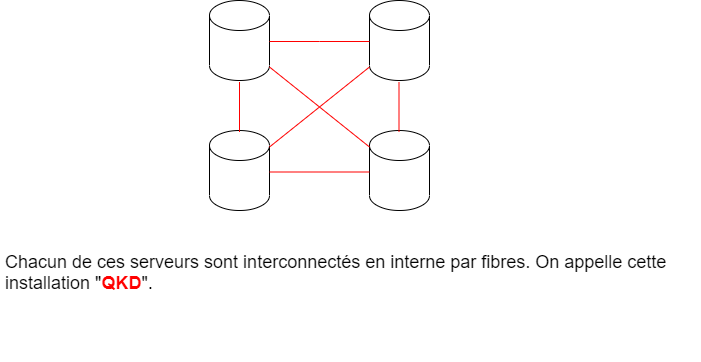

The diagram above was exported from draw.io. Its source (the exported page's mxGraphModel, read from the mxfile embedded in the PNG):
<mxGraphModel dx="1483" dy="827" grid="1" gridSize="10" guides="1" tooltips="1" connect="1" arrows="1" fold="1" page="1" pageScale="1" pageWidth="827" pageHeight="1169" math="0" shadow="0">
  <root>
    <mxCell id="0" />
    <mxCell id="1" parent="0" />
    <mxCell id="eymzu2Em6PtB8Zd74p0L-2" value="" style="shape=cylinder3;whiteSpace=wrap;html=1;boundedLbl=1;backgroundOutline=1;size=15;" parent="1" vertex="1">
      <mxGeometry x="274" y="140" width="60" height="80" as="geometry" />
    </mxCell>
    <mxCell id="eymzu2Em6PtB8Zd74p0L-3" value="" style="shape=cylinder3;whiteSpace=wrap;html=1;boundedLbl=1;backgroundOutline=1;size=15;" parent="1" vertex="1">
      <mxGeometry x="274" y="270" width="60" height="80" as="geometry" />
    </mxCell>
    <mxCell id="eymzu2Em6PtB8Zd74p0L-4" value="" style="shape=cylinder3;whiteSpace=wrap;html=1;boundedLbl=1;backgroundOutline=1;size=15;" parent="1" vertex="1">
      <mxGeometry x="434" y="140" width="60" height="80" as="geometry" />
    </mxCell>
    <mxCell id="eymzu2Em6PtB8Zd74p0L-6" value="" style="shape=cylinder3;whiteSpace=wrap;html=1;boundedLbl=1;backgroundOutline=1;size=15;" parent="1" vertex="1">
      <mxGeometry x="434" y="270" width="60" height="80" as="geometry" />
    </mxCell>
    <mxCell id="eymzu2Em6PtB8Zd74p0L-14" value="&lt;br&gt;Chacun de ces serveurs sont interconnectés en interne par fibres. On appelle cette installation &quot;&lt;b style=&quot;color: rgb(255 , 0 , 0)&quot;&gt;QKD&lt;/b&gt;&quot;.&lt;font color=&quot;#ff0000&quot;&gt;&amp;nbsp;&lt;/font&gt;" style="text;html=1;strokeColor=none;fillColor=none;spacing=5;spacingTop=-20;whiteSpace=wrap;overflow=hidden;rounded=0;fontSize=18;" parent="1" vertex="1">
      <mxGeometry x="65" y="380" width="700" height="120" as="geometry" />
    </mxCell>
    <mxCell id="eymzu2Em6PtB8Zd74p0L-27" value="" style="endArrow=none;html=1;rounded=0;exitX=1;exitY=0;exitDx=0;exitDy=15;exitPerimeter=0;entryX=0;entryY=1;entryDx=0;entryDy=-15;entryPerimeter=0;strokeColor=#FF0000;" parent="1" edge="1">
      <mxGeometry width="50" height="50" relative="1" as="geometry">
        <mxPoint x="334" y="286.5" as="sourcePoint" />
        <mxPoint x="434" y="206.5" as="targetPoint" />
      </mxGeometry>
    </mxCell>
    <mxCell id="eymzu2Em6PtB8Zd74p0L-28" value="" style="endArrow=none;html=1;rounded=0;exitX=1;exitY=1;exitDx=0;exitDy=-15;exitPerimeter=0;entryX=0;entryY=0;entryDx=0;entryDy=15;entryPerimeter=0;strokeColor=#FF0000;" parent="1" edge="1">
      <mxGeometry width="50" height="50" relative="1" as="geometry">
        <mxPoint x="334" y="206.5" as="sourcePoint" />
        <mxPoint x="434" y="286.5" as="targetPoint" />
      </mxGeometry>
    </mxCell>
    <mxCell id="eymzu2Em6PtB8Zd74p0L-29" value="" style="endArrow=none;html=1;rounded=0;exitX=1;exitY=0;exitDx=0;exitDy=52.5;exitPerimeter=0;strokeColor=#FF0000;" parent="1" edge="1">
      <mxGeometry width="50" height="50" relative="1" as="geometry">
        <mxPoint x="304" y="221.5" as="sourcePoint" />
        <mxPoint x="304" y="271.5" as="targetPoint" />
      </mxGeometry>
    </mxCell>
    <mxCell id="eymzu2Em6PtB8Zd74p0L-30" value="" style="endArrow=none;html=1;rounded=0;exitX=1;exitY=0;exitDx=0;exitDy=52.5;exitPerimeter=0;strokeColor=#FF0000;" parent="1" edge="1">
      <mxGeometry width="50" height="50" relative="1" as="geometry">
        <mxPoint x="463.5" y="221.5" as="sourcePoint" />
        <mxPoint x="463.5" y="271.5" as="targetPoint" />
      </mxGeometry>
    </mxCell>
    <mxCell id="eymzu2Em6PtB8Zd74p0L-31" value="" style="endArrow=none;html=1;rounded=0;exitX=0;exitY=0.5;exitDx=0;exitDy=0;exitPerimeter=0;entryX=1;entryY=0.5;entryDx=0;entryDy=0;entryPerimeter=0;strokeColor=#FF0000;" parent="1" edge="1">
      <mxGeometry width="50" height="50" relative="1" as="geometry">
        <mxPoint x="434" y="311.5" as="sourcePoint" />
        <mxPoint x="334" y="311.5" as="targetPoint" />
      </mxGeometry>
    </mxCell>
    <mxCell id="eymzu2Em6PtB8Zd74p0L-32" value="" style="endArrow=none;html=1;rounded=0;exitX=0;exitY=0.5;exitDx=0;exitDy=0;exitPerimeter=0;entryX=1;entryY=0.5;entryDx=0;entryDy=0;entryPerimeter=0;strokeColor=#FF0000;" parent="1" edge="1">
      <mxGeometry width="50" height="50" relative="1" as="geometry">
        <mxPoint x="434" y="181" as="sourcePoint" />
        <mxPoint x="334" y="181" as="targetPoint" />
        <Array as="points">
          <mxPoint x="384" y="181" />
        </Array>
      </mxGeometry>
    </mxCell>
  </root>
</mxGraphModel>